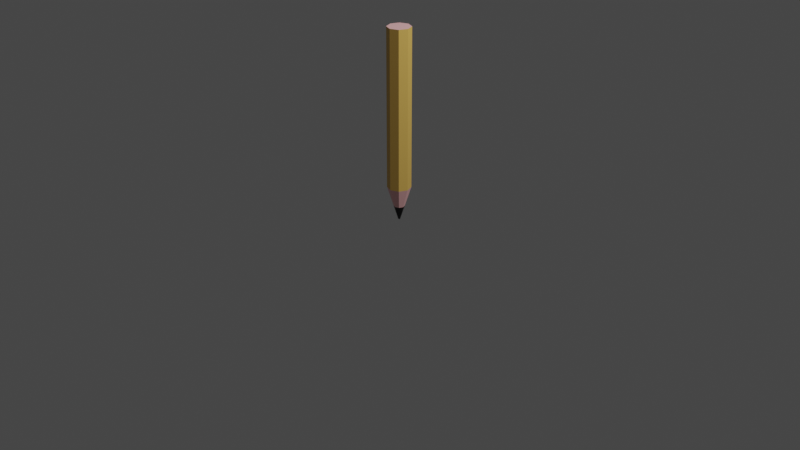 # Source: Pencil.blend  (saved by Blender 2.82.7; exported with 4.5.12 LTS)
import bpy
from mathutils import Matrix  # noqa: F401  (used for matrix-valued properties, if any)

bpy.ops.wm.read_factory_settings(use_empty=True)
scene = bpy.context.scene
scene.name = 'Scene'

# ---- collections
col_collection = bpy.data.collections.new('Collection'); scene.collection.children.link(col_collection)

# ---- materials (node trees are filled in below, after node groups)
mat_tip = bpy.data.materials.new('Tip')
mat_tip.use_transparent_shadow = False
mat_wood = bpy.data.materials.new('Wood')
mat_wood.use_transparent_shadow = False
mat_body = bpy.data.materials.new('Body')
mat_body.use_transparent_shadow = False

# ---- material node trees
mat_tip.use_nodes = True; mat_tip.node_tree.nodes.clear()
_N = mat_tip.node_tree.nodes; _L = mat_tip.node_tree.links
n0 = _N.new('ShaderNodeOutputMaterial'); n0.name = 'Material Output'; n0.location = (300, 300)
n1 = _N.new('ShaderNodeBsdfPrincipled'); n1.name = 'Principled BSDF'; n1.location = (10, 300)
n1.distribution = 'GGX'
n1.subsurface_method = 'BURLEY'
n1.inputs[0].default_value = (0.0, 0.0, 0.0, 1.0)
n1.inputs[3].default_value = 1.45
n1.inputs[27].default_value = (0.0, 0.0, 0.0, 1.0)
n1.inputs[28].default_value = 1.0
_L.new(n1.outputs[0], n0.inputs[0])
n0.is_active_output = True
mat_wood.use_nodes = True; mat_wood.node_tree.nodes.clear()
_N = mat_wood.node_tree.nodes; _L = mat_wood.node_tree.links
n0 = _N.new('ShaderNodeOutputMaterial'); n0.name = 'Material Output'; n0.location = (300, 300)
n1 = _N.new('ShaderNodeBsdfPrincipled'); n1.name = 'Principled BSDF'; n1.location = (10, 300)
n1.distribution = 'GGX'
n1.subsurface_method = 'BURLEY'
n1.inputs[0].default_value = (1.0, 0.5382, 0.5382, 1.0)
n1.inputs[3].default_value = 1.45
n1.inputs[27].default_value = (0.0, 0.0, 0.0, 1.0)
n1.inputs[28].default_value = 1.0
_L.new(n1.outputs[0], n0.inputs[0])
n0.is_active_output = True
mat_body.use_nodes = True; mat_body.node_tree.nodes.clear()
_N = mat_body.node_tree.nodes; _L = mat_body.node_tree.links
n0 = _N.new('ShaderNodeOutputMaterial'); n0.name = 'Material Output'; n0.location = (300, 300)
n1 = _N.new('ShaderNodeBsdfPrincipled'); n1.name = 'Principled BSDF'; n1.location = (10, 300)
n1.distribution = 'GGX'
n1.subsurface_method = 'BURLEY'
n1.inputs[0].default_value = (0.8, 0.4926, 0.1105, 1.0)
n1.inputs[3].default_value = 1.45
n1.inputs[27].default_value = (0.0, 0.0, 0.0, 1.0)
n1.inputs[28].default_value = 1.0
_L.new(n1.outputs[0], n0.inputs[0])
n0.is_active_output = True

# ---- world
world_world = bpy.data.worlds.new('World'); scene.world = world_world
world_world.use_nodes = True; world_world.node_tree.nodes.clear()
_N = world_world.node_tree.nodes; _L = world_world.node_tree.links
n0 = _N.new('ShaderNodeOutputWorld'); n0.name = 'World Output'; n0.location = (300, 300)
n1 = _N.new('ShaderNodeBackground'); n1.name = 'Background'; n1.location = (10, 300)
n1.inputs[0].default_value = (0.05088, 0.05088, 0.05088, 1.0)
_L.new(n1.outputs[0], n0.inputs[0])
n0.is_active_output = True
world_world.color = (0.05088, 0.05088, 0.05088)
world_world.use_sun_shadow = False
world_world.sun_shadow_jitter_overblur = 0.0

# ---- cameras
cam_camera = bpy.data.cameras.new('Camera')
cam_camera.clip_end = 100.0
cam_camera.ortho_scale = 7.314

# ---- lights
light_light = bpy.data.lights.new('Light', 'POINT')
light_light.transmission_factor = 0.0
light_light.energy = 1000.0
light_light.shadow_soft_size = 0.1
light_light.shadow_maximum_resolution = 0.006
light_light.use_absolute_resolution = True

# ---- meshes
me_cylinder = bpy.data.meshes.new('Cylinder')
me_cylinder.from_pydata([(-2.977e-08, 0.08157, 5.96e-08), (0.0, 1.0, 2.0), (0.05768, 0.05768, 5.96e-08), (0.7071, 0.7071, 2.0), (0.08157, 3.341e-10, 5.96e-08), (1.0, -4.371e-08, 2.0), (0.05768, -0.05768, 5.96e-08), (0.7071, -0.7071, 2.0), (-3.69e-08, -0.08157, 5.96e-08), (-8.742e-08, -1.0, 2.0), (-0.05768, -0.05768, 5.96e-08), (-0.7071, -0.7071, 2.0), (-0.08157, 4.872e-09, 5.96e-08), (-1.0, 1.192e-08, 2.0), (-0.05768, 0.05768, 5.96e-08), (-0.7071, 0.7071, 2.0), (0.0, 1.0, 0.3553), (0.7071, 0.7071, 0.3553), (1.0, -4.371e-08, 0.3553), (0.7071, -0.7071, 0.3553), (-8.742e-08, -1.0, 0.3553), (-0.7071, -0.7071, 0.3553), (-1.0, 1.192e-08, 0.3553), (-0.7071, 0.7071, 0.3553), (0.3284, 0.3284, 0.1481), (0.4644, -1.803e-08, 0.1481), (0.3284, -0.3284, 0.1481), (-5.796e-08, -0.4644, 0.1481), (-0.3284, -0.3284, 0.1481), (-0.4644, 7.812e-09, 0.1481), (-0.3284, 0.3284, 0.1481), (-1.736e-08, 0.4644, 0.1481)], [], [(16, 1, 3, 17), (17, 3, 5, 18), (18, 5, 7, 19), (19, 7, 9, 20), (20, 9, 11, 21), (21, 11, 13, 22), (3, 1, 15, 13, 11, 9, 7, 5), (22, 13, 15, 23), (23, 15, 1, 16), (0, 2, 4, 6, 8, 10, 12, 14), (30, 23, 16, 31), (29, 22, 23, 30), (28, 21, 22, 29), (27, 20, 21, 28), (26, 19, 20, 27), (25, 18, 19, 26), (24, 17, 18, 25), (31, 16, 17, 24), (0, 31, 24, 2), (2, 24, 25, 4), (4, 25, 26, 6), (6, 26, 27, 8), (8, 27, 28, 10), (10, 28, 29, 12), (12, 29, 30, 14), (14, 30, 31, 0)])
me_cylinder.polygons.foreach_set('material_index', [2, 2, 2, 2, 2, 2, 1, 2, 2, 0, 1, 1, 1, 1, 1, 1, 1, 1, 0, 0, 0, 0, 0, 0, 0, 0])
_uv = me_cylinder.uv_layers.new(name='UVMap')
_uv.uv.foreach_set('vector', [1.0, 0.5888, 1.0, 1.0, 0.875, 1.0, 0.875, 0.5888, 0.875, 0.5888, 0.875, 1.0, 0.75, 1.0, 0.75, 0.5888, 0.75, 0.5888, 0.75, 1.0, 0.625, 1.0, 0.625, 0.5888, 0.625, 0.5888, 0.625, 1.0, 0.5, 1.0, 0.5, 0.5888, 0.5, 0.5888, 0.5, 1.0, 0.375, 1.0, 0.375, 0.5888, 0.375, 0.5888, 0.375, 1.0, 0.25, 1.0, 0.25, 0.5888, 0.4197, 0.4197, 0.25, 0.49, 0.08029, 0.4197, 0.01, 0.25, 0.08029, 0.08029, 0.25, 0.01, 0.4197, 0.08029, 0.49, 0.25, 0.25, 0.5888, 0.25, 1.0, 0.125, 1.0, 0.125, 0.5888, 0.125, 0.5888, 0.125, 1.0, 0.0, 1.0, 0.0, 0.5888, 0.75, 0.49, 0.9197, 0.4197, 0.99, 0.25, 0.9197, 0.08029, 0.75, 0.01, 0.5803, 0.08029, 0.51, 0.25, 0.5803, 0.4197, 0.125, 0.537, 0.125, 0.5888, 0.0, 0.5888, 0.0, 0.537, 0.25, 0.537, 0.25, 0.5888, 0.125, 0.5888, 0.125, 0.537, 0.375, 0.537, 0.375, 0.5888, 0.25, 0.5888, 0.25, 0.537, 0.5, 0.537, 0.5, 0.5888, 0.375, 0.5888, 0.375, 0.537, 0.625, 0.537, 0.625, 0.5888, 0.5, 0.5888, 0.5, 0.537, 0.75, 0.537, 0.75, 0.5888, 0.625, 0.5888, 0.625, 0.537, 0.875, 0.537, 0.875, 0.5888, 0.75, 0.5888, 0.75, 0.537, 1.0, 0.537, 1.0, 0.5888, 0.875, 0.5888, 0.875, 0.537, 1.0, 0.5, 1.0, 0.537, 0.875, 0.537, 0.875, 0.5, 0.875, 0.5, 0.875, 0.537, 0.75, 0.537, 0.75, 0.5, 0.75, 0.5, 0.75, 0.537, 0.625, 0.537, 0.625, 0.5, 0.625, 0.5, 0.625, 0.537, 0.5, 0.537, 0.5, 0.5, 0.5, 0.5, 0.5, 0.537, 0.375, 0.537, 0.375, 0.5, 0.375, 0.5, 0.375, 0.537, 0.25, 0.537, 0.25, 0.5, 0.25, 0.5, 0.25, 0.537, 0.125, 0.537, 0.125, 0.5, 0.125, 0.5, 0.125, 0.537, 0.0, 0.537, 0.0, 0.5])
me_cylinder.materials.append(mat_tip)
me_cylinder.materials.append(mat_wood)
me_cylinder.materials.append(mat_body)
me_cylinder.use_remesh_fix_poles = True
me_cylinder.use_remesh_preserve_attributes = False
me_cylinder.use_mirror_vertex_groups = False
me_cylinder.update()

# ---- objects
ob_light = bpy.data.objects.new('Light', light_light)
ob_camera = bpy.data.objects.new('Camera', cam_camera)
ob_cylinder = bpy.data.objects.new('Cylinder', me_cylinder)

# ---- transforms, parenting, visibility, modifiers, constraints
ob_light.location = (4.076, 1.005, 5.904)
ob_light.rotation_euler = (0.6503, 0.05522, 1.866)
ob_light.lock_rotations_4d = False
ob_light.empty_display_type = 'ARROWS'
ob_light.color = (0.0, 0.0, 0.0, 0.0)
ob_light.lineart.crease_threshold = 0.0
ob_camera.location = (7.359, -6.926, 4.958)
ob_camera.rotation_euler = (1.109, 0.0, 0.8149)
ob_camera.lock_rotations_4d = False
ob_camera.empty_display_type = 'ARROWS'
ob_camera.color = (0.0, 0.0, 0.0, 0.0)
ob_camera.display_type = 'WIRE'
ob_camera.lineart.crease_threshold = 0.0
ob_cylinder.location = (0.0, 0.0, 5.96e-08)
ob_cylinder.scale = (0.1215, 0.1215, 1.0)
ob_cylinder.lineart.crease_threshold = 0.0

# ---- collection membership
col_collection.objects.link(ob_light)
col_collection.objects.link(ob_camera)
col_collection.objects.link(ob_cylinder)

# ---- scene / render settings (as saved in the file)
scene.camera = ob_camera
scene.frame_start = 1; scene.frame_end = 250; scene.frame_set(1)
scene.render.engine = 'BLENDER_EEVEE_NEXT'
scene.cycles.use_denoising = False
scene.cycles.samples = 128
scene.cycles.sampling_pattern = 'TABULATED_SOBOL'
scene.cycles.use_adaptive_sampling = False
scene.cycles.use_light_tree = False
scene.view_settings.view_transform = 'Filmic'
bpy.context.view_layer.update()
